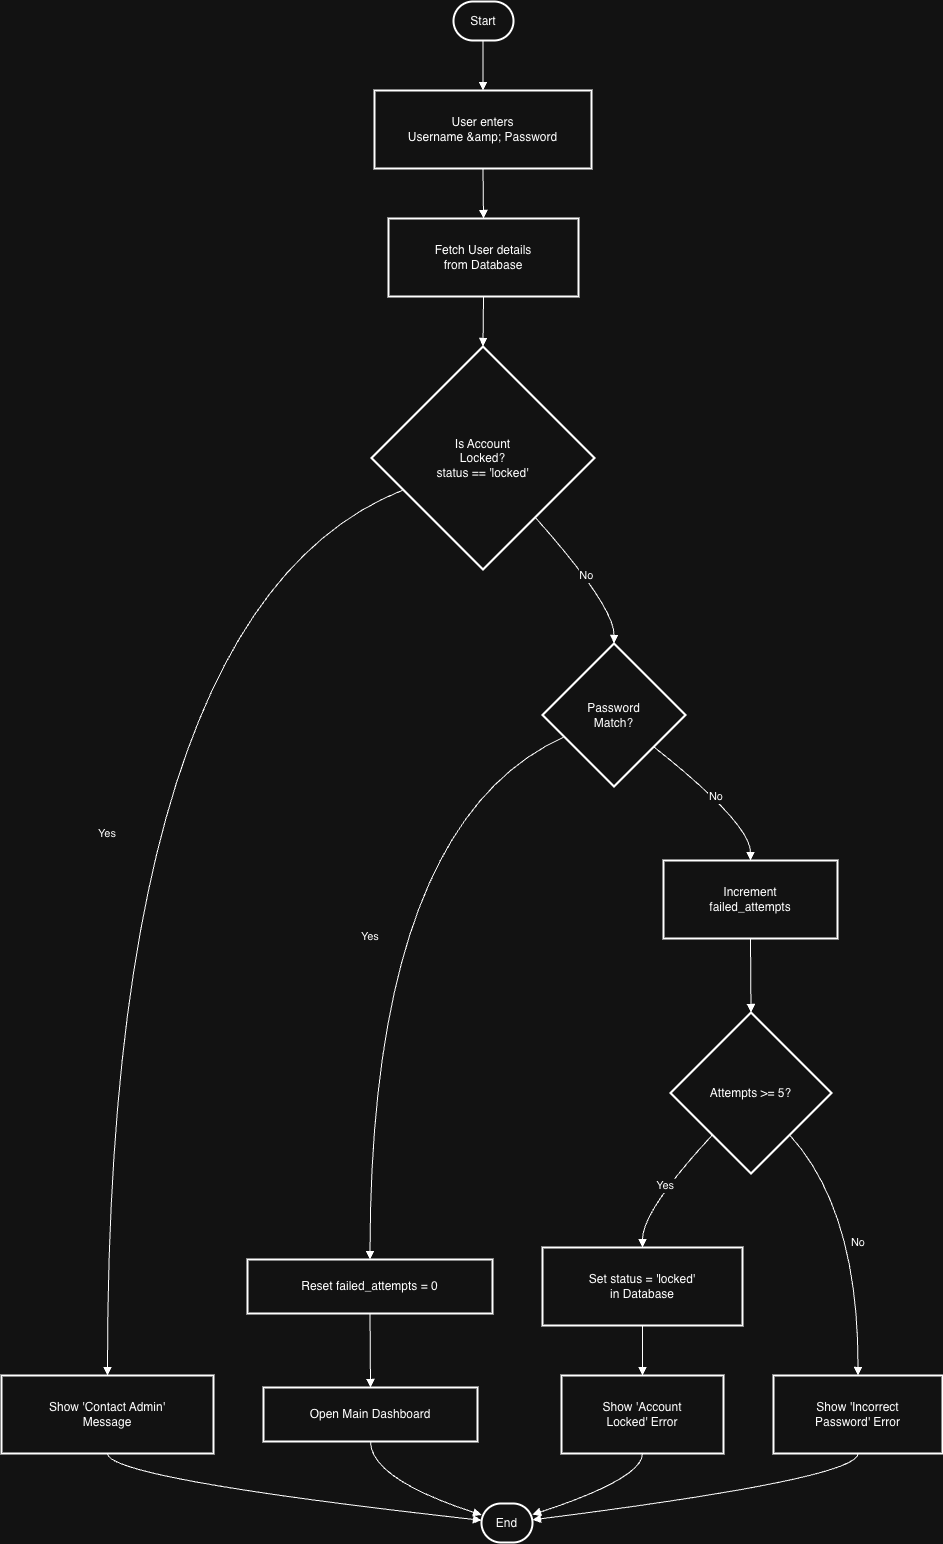

The diagram above was exported from draw.io. Its source (the exported page's mxGraphModel, read from the mxfile embedded in the PNG):
<mxGraphModel dx="2262" dy="1531" grid="1" gridSize="10" guides="1" tooltips="1" connect="1" arrows="1" fold="1" page="1" pageScale="1" pageWidth="827" pageHeight="1169" math="0" shadow="0">
  <root>
    <mxCell id="0" />
    <mxCell id="1" parent="0" />
    <mxCell id="zd-PH8FO_I6YGa8d3WcD-1" parent="1" style="rounded=1;whiteSpace=wrap;arcSize=50;strokeWidth=2;" value="Start" vertex="1">
      <mxGeometry height="39" width="60" x="472" y="20" as="geometry" />
    </mxCell>
    <mxCell id="zd-PH8FO_I6YGa8d3WcD-2" parent="1" style="whiteSpace=wrap;strokeWidth=2;" value="User enters&#10;Username &amp;amp; Password" vertex="1">
      <mxGeometry height="78" width="217" x="393" y="109" as="geometry" />
    </mxCell>
    <mxCell id="zd-PH8FO_I6YGa8d3WcD-3" parent="1" style="whiteSpace=wrap;strokeWidth=2;" value="Fetch User details&#10;from Database" vertex="1">
      <mxGeometry height="78" width="190" x="407" y="237" as="geometry" />
    </mxCell>
    <mxCell id="zd-PH8FO_I6YGa8d3WcD-4" parent="1" style="rhombus;strokeWidth=2;whiteSpace=wrap;" value="Is Account&#10;Locked?&#10;status == 'locked'" vertex="1">
      <mxGeometry height="223" width="223" x="390" y="365" as="geometry" />
    </mxCell>
    <mxCell id="zd-PH8FO_I6YGa8d3WcD-5" parent="1" style="whiteSpace=wrap;strokeWidth=2;" value="Show 'Contact Admin'&#10;Message" vertex="1">
      <mxGeometry height="78" width="212" x="20" y="1394" as="geometry" />
    </mxCell>
    <mxCell id="zd-PH8FO_I6YGa8d3WcD-6" parent="1" style="rounded=1;whiteSpace=wrap;arcSize=50;strokeWidth=2;" value="End" vertex="1">
      <mxGeometry height="39" width="51" x="500" y="1522" as="geometry" />
    </mxCell>
    <mxCell id="zd-PH8FO_I6YGa8d3WcD-7" parent="1" style="rhombus;strokeWidth=2;whiteSpace=wrap;" value="Password&#10;Match?" vertex="1">
      <mxGeometry height="143" width="143" x="561" y="662" as="geometry" />
    </mxCell>
    <mxCell id="zd-PH8FO_I6YGa8d3WcD-8" parent="1" style="whiteSpace=wrap;strokeWidth=2;" value="Reset failed_attempts = 0" vertex="1">
      <mxGeometry height="54" width="245" x="266" y="1278" as="geometry" />
    </mxCell>
    <mxCell id="zd-PH8FO_I6YGa8d3WcD-9" parent="1" style="whiteSpace=wrap;strokeWidth=2;" value="Open Main Dashboard" vertex="1">
      <mxGeometry height="54" width="214" x="282" y="1406" as="geometry" />
    </mxCell>
    <mxCell id="zd-PH8FO_I6YGa8d3WcD-10" parent="1" style="whiteSpace=wrap;strokeWidth=2;" value="Increment&#10;failed_attempts" vertex="1">
      <mxGeometry height="78" width="174" x="682" y="879" as="geometry" />
    </mxCell>
    <mxCell id="zd-PH8FO_I6YGa8d3WcD-11" parent="1" style="rhombus;strokeWidth=2;whiteSpace=wrap;" value="Attempts &gt;= 5?" vertex="1">
      <mxGeometry height="161" width="161" x="689" y="1031" as="geometry" />
    </mxCell>
    <mxCell id="zd-PH8FO_I6YGa8d3WcD-12" parent="1" style="whiteSpace=wrap;strokeWidth=2;" value="Set status = 'locked'&#10;in Database" vertex="1">
      <mxGeometry height="78" width="200" x="561" y="1266" as="geometry" />
    </mxCell>
    <mxCell id="zd-PH8FO_I6YGa8d3WcD-13" parent="1" style="whiteSpace=wrap;strokeWidth=2;" value="Show 'Account&#10;Locked' Error" vertex="1">
      <mxGeometry height="78" width="162" x="580" y="1394" as="geometry" />
    </mxCell>
    <mxCell id="zd-PH8FO_I6YGa8d3WcD-14" parent="1" style="whiteSpace=wrap;strokeWidth=2;" value="Show 'Incorrect&#10;Password' Error" vertex="1">
      <mxGeometry height="78" width="169" x="792" y="1394" as="geometry" />
    </mxCell>
    <mxCell id="zd-PH8FO_I6YGa8d3WcD-15" edge="1" parent="1" source="zd-PH8FO_I6YGa8d3WcD-1" style="curved=1;startArrow=none;endArrow=block;exitX=0.49;exitY=1;entryX=0.5;entryY=0;rounded=0;" target="zd-PH8FO_I6YGa8d3WcD-2" value="">
      <mxGeometry relative="1" as="geometry">
        <Array as="points" />
      </mxGeometry>
    </mxCell>
    <mxCell id="zd-PH8FO_I6YGa8d3WcD-16" edge="1" parent="1" source="zd-PH8FO_I6YGa8d3WcD-2" style="curved=1;startArrow=none;endArrow=block;exitX=0.5;exitY=1;entryX=0.5;entryY=0;rounded=0;" target="zd-PH8FO_I6YGa8d3WcD-3" value="">
      <mxGeometry relative="1" as="geometry">
        <Array as="points" />
      </mxGeometry>
    </mxCell>
    <mxCell id="zd-PH8FO_I6YGa8d3WcD-17" edge="1" parent="1" source="zd-PH8FO_I6YGa8d3WcD-3" style="curved=1;startArrow=none;endArrow=block;exitX=0.5;exitY=1;entryX=0.5;entryY=0;rounded=0;" target="zd-PH8FO_I6YGa8d3WcD-4" value="">
      <mxGeometry relative="1" as="geometry">
        <Array as="points" />
      </mxGeometry>
    </mxCell>
    <mxCell id="zd-PH8FO_I6YGa8d3WcD-18" edge="1" parent="1" source="zd-PH8FO_I6YGa8d3WcD-4" style="curved=1;startArrow=none;endArrow=block;exitX=0;exitY=0.7;entryX=0.5;entryY=0;rounded=0;" target="zd-PH8FO_I6YGa8d3WcD-5" value="Yes">
      <mxGeometry relative="1" as="geometry">
        <Array as="points">
          <mxPoint x="126" y="625" />
        </Array>
      </mxGeometry>
    </mxCell>
    <mxCell id="zd-PH8FO_I6YGa8d3WcD-19" edge="1" parent="1" source="zd-PH8FO_I6YGa8d3WcD-5" style="curved=1;startArrow=none;endArrow=block;exitX=0.5;exitY=1;entryX=-0.01;entryY=0.43;rounded=0;" target="zd-PH8FO_I6YGa8d3WcD-6" value="">
      <mxGeometry relative="1" as="geometry">
        <Array as="points">
          <mxPoint x="126" y="1497" />
        </Array>
      </mxGeometry>
    </mxCell>
    <mxCell id="zd-PH8FO_I6YGa8d3WcD-20" edge="1" parent="1" source="zd-PH8FO_I6YGa8d3WcD-4" style="curved=1;startArrow=none;endArrow=block;exitX=0.94;exitY=1;entryX=0.5;entryY=0;rounded=0;" target="zd-PH8FO_I6YGa8d3WcD-7" value="No">
      <mxGeometry relative="1" as="geometry">
        <Array as="points">
          <mxPoint x="633" y="625" />
        </Array>
      </mxGeometry>
    </mxCell>
    <mxCell id="zd-PH8FO_I6YGa8d3WcD-21" edge="1" parent="1" source="zd-PH8FO_I6YGa8d3WcD-7" style="curved=1;startArrow=none;endArrow=block;exitX=0;exitY=0.72;entryX=0.5;entryY=0;rounded=0;" target="zd-PH8FO_I6YGa8d3WcD-8" value="Yes">
      <mxGeometry relative="1" as="geometry">
        <Array as="points">
          <mxPoint x="389" y="842" />
        </Array>
      </mxGeometry>
    </mxCell>
    <mxCell id="zd-PH8FO_I6YGa8d3WcD-22" edge="1" parent="1" source="zd-PH8FO_I6YGa8d3WcD-8" style="curved=1;startArrow=none;endArrow=block;exitX=0.5;exitY=1;entryX=0.5;entryY=0;rounded=0;" target="zd-PH8FO_I6YGa8d3WcD-9" value="">
      <mxGeometry relative="1" as="geometry">
        <Array as="points" />
      </mxGeometry>
    </mxCell>
    <mxCell id="zd-PH8FO_I6YGa8d3WcD-23" edge="1" parent="1" source="zd-PH8FO_I6YGa8d3WcD-9" style="curved=1;startArrow=none;endArrow=block;exitX=0.5;exitY=1;entryX=-0.01;entryY=0.29;rounded=0;" target="zd-PH8FO_I6YGa8d3WcD-6" value="">
      <mxGeometry relative="1" as="geometry">
        <Array as="points">
          <mxPoint x="389" y="1497" />
        </Array>
      </mxGeometry>
    </mxCell>
    <mxCell id="zd-PH8FO_I6YGa8d3WcD-24" edge="1" parent="1" source="zd-PH8FO_I6YGa8d3WcD-7" style="curved=1;startArrow=none;endArrow=block;exitX=1;exitY=0.9;entryX=0.5;entryY=0.01;rounded=0;" target="zd-PH8FO_I6YGa8d3WcD-10" value="No">
      <mxGeometry relative="1" as="geometry">
        <Array as="points">
          <mxPoint x="769" y="842" />
        </Array>
      </mxGeometry>
    </mxCell>
    <mxCell id="zd-PH8FO_I6YGa8d3WcD-25" edge="1" parent="1" source="zd-PH8FO_I6YGa8d3WcD-10" style="curved=1;startArrow=none;endArrow=block;exitX=0.5;exitY=1.01;entryX=0.5;entryY=0;rounded=0;" target="zd-PH8FO_I6YGa8d3WcD-11" value="">
      <mxGeometry relative="1" as="geometry">
        <Array as="points" />
      </mxGeometry>
    </mxCell>
    <mxCell id="zd-PH8FO_I6YGa8d3WcD-26" edge="1" parent="1" source="zd-PH8FO_I6YGa8d3WcD-11" style="curved=1;startArrow=none;endArrow=block;exitX=0.04;exitY=1;entryX=0.5;entryY=0;rounded=0;" target="zd-PH8FO_I6YGa8d3WcD-12" value="Yes">
      <mxGeometry relative="1" as="geometry">
        <Array as="points">
          <mxPoint x="661" y="1229" />
        </Array>
      </mxGeometry>
    </mxCell>
    <mxCell id="zd-PH8FO_I6YGa8d3WcD-27" edge="1" parent="1" source="zd-PH8FO_I6YGa8d3WcD-12" style="curved=1;startArrow=none;endArrow=block;exitX=0.5;exitY=1;entryX=0.5;entryY=0;rounded=0;" target="zd-PH8FO_I6YGa8d3WcD-13" value="">
      <mxGeometry relative="1" as="geometry">
        <Array as="points" />
      </mxGeometry>
    </mxCell>
    <mxCell id="zd-PH8FO_I6YGa8d3WcD-28" edge="1" parent="1" source="zd-PH8FO_I6YGa8d3WcD-13" style="curved=1;startArrow=none;endArrow=block;exitX=0.5;exitY=1;entryX=0.99;entryY=0.29;rounded=0;" target="zd-PH8FO_I6YGa8d3WcD-6" value="">
      <mxGeometry relative="1" as="geometry">
        <Array as="points">
          <mxPoint x="661" y="1497" />
        </Array>
      </mxGeometry>
    </mxCell>
    <mxCell id="zd-PH8FO_I6YGa8d3WcD-29" edge="1" parent="1" source="zd-PH8FO_I6YGa8d3WcD-11" style="curved=1;startArrow=none;endArrow=block;exitX=0.96;exitY=1;entryX=0.5;entryY=0;rounded=0;" target="zd-PH8FO_I6YGa8d3WcD-14" value="No">
      <mxGeometry relative="1" as="geometry">
        <Array as="points">
          <mxPoint x="877" y="1229" />
        </Array>
      </mxGeometry>
    </mxCell>
    <mxCell id="zd-PH8FO_I6YGa8d3WcD-30" edge="1" parent="1" source="zd-PH8FO_I6YGa8d3WcD-14" style="curved=1;startArrow=none;endArrow=block;exitX=0.5;exitY=1;entryX=0.99;entryY=0.42;rounded=0;" target="zd-PH8FO_I6YGa8d3WcD-6" value="">
      <mxGeometry relative="1" as="geometry">
        <Array as="points">
          <mxPoint x="877" y="1497" />
        </Array>
      </mxGeometry>
    </mxCell>
  </root>
</mxGraphModel>